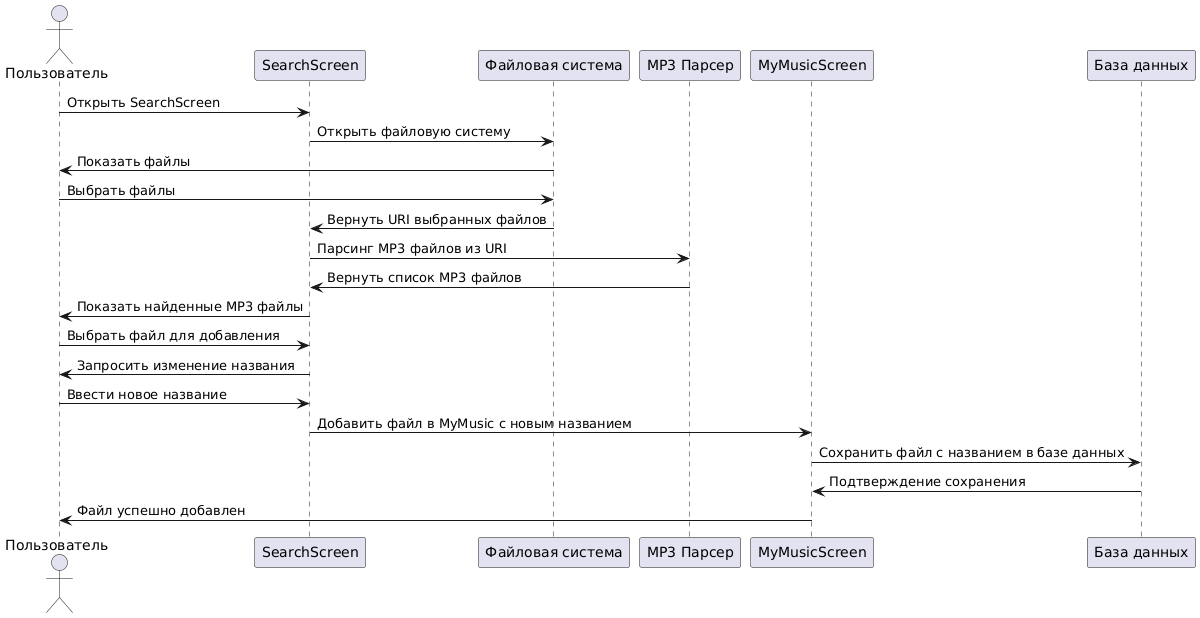

The diagram above was rendered by PlantUML. Its source (embedded in the PNG):
@startuml
actor "Пользователь" as User
participant "SearchScreen" as Search
participant "Файловая система" as FileSystem
participant "MP3 Парсер" as Parser
participant "MyMusicScreen" as MyMusic
participant "База данных" as Database

User -> Search : Открыть SearchScreen
Search -> FileSystem : Открыть файловую систему
FileSystem -> User : Показать файлы

User -> FileSystem : Выбрать файлы
FileSystem -> Search : Вернуть URI выбранных файлов
Search -> Parser : Парсинг MP3 файлов из URI

Parser -> Search : Вернуть список MP3 файлов
Search -> User : Показать найденные MP3 файлы

User -> Search : Выбрать файл для добавления
Search -> User : Запросить изменение названия
User -> Search : Ввести новое название

Search -> MyMusic : Добавить файл в MyMusic с новым названием
MyMusic -> Database : Сохранить файл с названием в базе данных
Database -> MyMusic : Подтверждение сохранения

MyMusic -> User : Файл успешно добавлен
@enduml